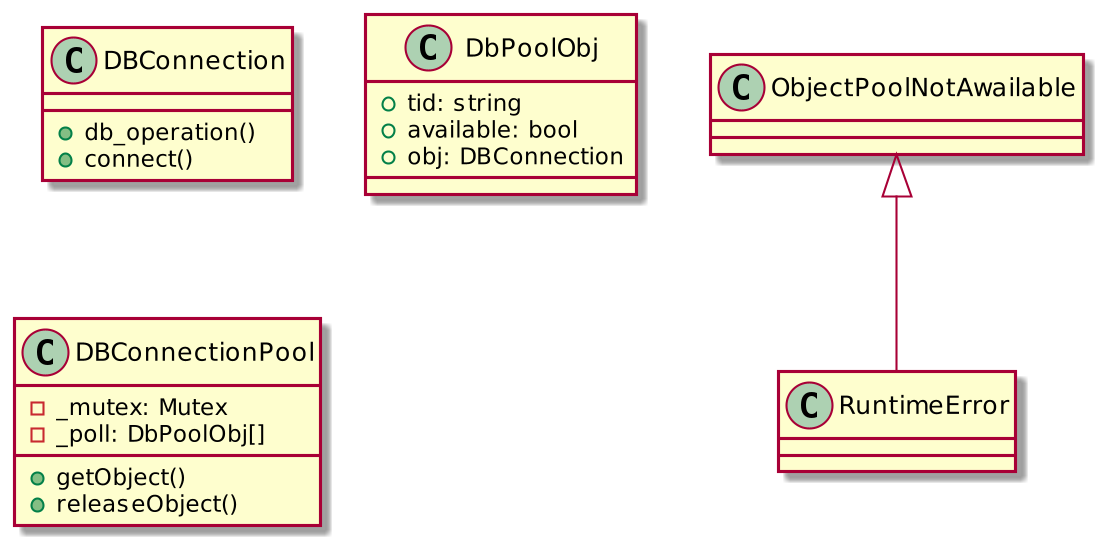

The diagram above was rendered by PlantUML. Its source (embedded in the PNG):
@startuml
skinparam dpi 200

class RuntimeError {

}

class ObjectPoolNotAwailable {

}

class DBConnection {
    + db_operation()
    + connect()
}

class DbPoolObj {
    + tid: string
    + available: bool
    + obj: DBConnection
}

class DBConnectionPool {
    - _mutex: Mutex
    - _poll: DbPoolObj[]

    + getObject()
    + releaseObject()
}

ObjectPoolNotAwailable <|-- RuntimeError
@enduml